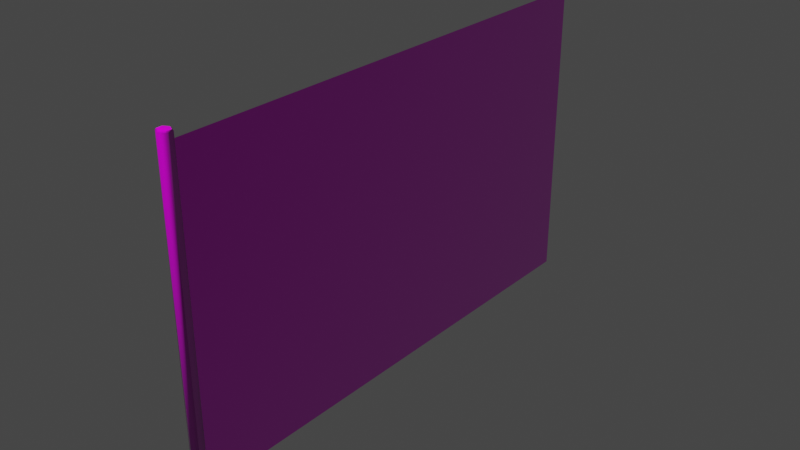 # Source: edap-fence-002.blend  (saved by Blender 3.1.7; exported with 4.5.12 LTS)
import bpy
from mathutils import Matrix  # noqa: F401  (used for matrix-valued properties, if any)

bpy.ops.wm.read_factory_settings(use_empty=True)
scene = bpy.context.scene
scene.name = 'Scene'

# ---- collections
col_edap_fence_lod00 = bpy.data.collections.new('edap-fence_LOD00'); scene.collection.children.link(col_edap_fence_lod00)

# ---- images (referenced by path relative to the original .blend; pixels are not part of the script)
import os
ASSET_DIR = os.environ.get("B2B_ASSET_DIR", "")  # directory of the original .blend (textures are referenced by path, not embedded)
HERE = os.path.dirname(os.path.abspath(__file__))  # packed textures are extracted next to this script under _unpacked/

def load_image(name, relpath, width, height, colorspace="sRGB"):
    """Load a texture the original file referenced (path relative to the .blend, or extracted next to this script)."""
    p = next((c for c in (os.path.join(HERE, relpath), os.path.join(ASSET_DIR, relpath)) if relpath and os.path.exists(c)), "")
    if p:
        img = bpy.data.images.load(p, check_existing=True)
        img.name = name
    else:  # same state as the original file: an image datablock whose file is absent (Cycles renders it pink)
        img = bpy.data.images.new(name, width, height)
        img.source = "FILE"
        img.filepath = "//" + (relpath or name)
    img.colorspace_settings.name = colorspace
    return img
img_paintrusted3_1k_albedo_tif_001 = load_image('PaintRusted3_1K_albedo.tif.001', 'assets/3rd party/PaintRusted3_1K_albedo.tif', 1024, 1024, 'sRGB')
img_paintrusted3_1k_composite_png_001 = load_image('PaintRusted3_1K_composite.png.001', 'assets/3rd party/PaintRusted3_1K_composite.png', 1024, 1024, 'Non-Color')
img_paintrusted3_1k_normal_flipped_png_001 = load_image('PaintRusted3_1K_normal_flipped.png.001', 'assets/3rd party/PaintRusted3_1K_normal_flipped.png', 1024, 1024, 'Non-Color')
img_metal_wirefence_lightrust_1k_rgba_png_001 = load_image('Metal_WireFence_LightRust_1K_rgba.png.001', 'assets/3rd party/Metal_WireFence_LightRust_1K_rgba.png', 1024, 1024, 'sRGB')
img_metal_wirefence_lightrust_1k_composite_png_001 = load_image('Metal_WireFence_LightRust_1K_composite.png.001', 'assets/3rd party/Metal_WireFence_LightRust_1K_composite.png', 1024, 1024, 'Non-Color')
img_metal_wirefence_lightrust_1k_normal_flipped_png_001 = load_image('Metal_WireFence_LightRust_1K_normal_flipped.png.001', 'assets/3rd party/Metal_WireFence_LightRust_1K_normal_flipped.png', 1024, 1024, 'Non-Color')

# ---- materials (node trees are filled in below, after node groups)
mat_edap_paint_blue_rusted = bpy.data.materials.new('EDAP paint blue rusted')
mat_edap_paint_blue_rusted.use_backface_culling = True
mat_edap_metal_wire_mesh_fence = bpy.data.materials.new('EDAP metal wire mesh fence')

# ---- node groups
ng_gltf_settings_002 = bpy.data.node_groups.new('glTF Settings.002', 'ShaderNodeTree')
_s = ng_gltf_settings_002.interface.new_socket(name='Occlusion', in_out='INPUT', socket_type='NodeSocketFloat')
_s.default_value = 1.0
_N = ng_gltf_settings_002.nodes; _L = ng_gltf_settings_002.links
n0 = _N.new('NodeGroupInput'); n0.name = 'Group Input'; n0.location = (0, 0)
ng_gltf_settings = bpy.data.node_groups.new('glTF Settings', 'ShaderNodeTree')
_s = ng_gltf_settings.interface.new_socket(name='Occlusion', in_out='INPUT', socket_type='NodeSocketFloat')
_s.default_value = 1.0
_N = ng_gltf_settings.nodes; _L = ng_gltf_settings.links
n0 = _N.new('NodeGroupInput'); n0.name = 'Group Input'; n0.location = (0, 0)

# ---- material node trees
mat_edap_paint_blue_rusted.use_nodes = True; mat_edap_paint_blue_rusted.node_tree.nodes.clear()
_N = mat_edap_paint_blue_rusted.node_tree.nodes; _L = mat_edap_paint_blue_rusted.node_tree.links
n0 = _N.new('ShaderNodeOutputMaterial'); n0.name = 'Material Output'; n0.location = (1000, 0)
n1 = _N.new('ShaderNodeBsdfPrincipled'); n1.name = 'Principled BSDF'; n1.location = (500, 0)
n1.distribution = 'GGX'
n1.subsurface_method = 'RANDOM_WALK_SKIN'
n1.inputs[3].default_value = 1.45
n2 = _N.new('ShaderNodeGroup'); n2.name = 'glTF Settings'; n2.location = (500, -800)
n2.label = 'glTF Settings'
n2.node_tree = ng_gltf_settings_002
n3 = _N.new('ShaderNodeTexImage'); n3.name = 'Base Color Texture'; n3.location = (-500, 100)
n3.label = 'Base Color Texture'
n3.hide = True
n3.image = img_paintrusted3_1k_albedo_tif_001
n4 = _N.new('ShaderNodeRGB'); n4.name = 'Base Color RGB'; n4.location = (-500, 50)
n4.label = 'Base Color RGB'
n4.hide = True
n4.outputs[0].default_value = (1.0, 1.0, 1.0, 1.0)
n5 = _N.new('ShaderNodeValue'); n5.name = 'Base Color A'; n5.location = (-500, -200)
n5.label = 'Base Color A'
n5.hide = True
n5.outputs[0].default_value = 1.0
n6 = _N.new('ShaderNodeTexImage'); n6.name = 'Occlusion(R) Roughness(G) Metallic(B)'; n6.location = (-800, -300)
n6.label = 'Occlusion(R) Roughness(G) Metallic(B)'
n6.hide = True
n6.image = img_paintrusted3_1k_composite_png_001
n7 = _N.new('ShaderNodeValue'); n7.name = 'Metallic Scale'; n7.location = (-500, -400)
n7.label = 'Metallic Scale'
n7.hide = True
n7.outputs[0].default_value = 0.0
n8 = _N.new('ShaderNodeValue'); n8.name = 'Roughness Scale'; n8.location = (-500, -500)
n8.label = 'Roughness Scale'
n8.hide = True
n8.outputs[0].default_value = 0.5
n9 = _N.new('ShaderNodeTexImage'); n9.name = 'Emissive Texture'; n9.location = (-500, -600)
n9.label = 'Emissive Texture'
n9.hide = True
n10 = _N.new('ShaderNodeRGB'); n10.name = 'Emissive RGB'; n10.location = (-500, -700)
n10.label = 'Emissive RGB'
n10.hide = True
n10.outputs[0].default_value = (0.0, 0.0, 0.0, 1.0)
n11 = _N.new('ShaderNodeValue'); n11.name = 'Emissive Scale'; n11.location = (-500, -800)
n11.label = 'Emissive Scale'
n11.hide = True
n11.outputs[0].default_value = 1.0
n12 = _N.new('ShaderNodeTexImage'); n12.name = 'Normal Texture'; n12.location = (-500, -900)
n12.label = 'Normal Texture'
n12.hide = True
n12.image = img_paintrusted3_1k_normal_flipped_png_001
n13 = _N.new('ShaderNodeTexImage'); n13.name = 'Detail Color(RGBA)'; n13.location = (-500, 0)
n13.label = 'Detail Color(RGBA)'
n13.hide = True
n14 = _N.new('ShaderNodeTexImage'); n14.name = 'Detail Occlusion(R) Roughness(G) Metallic(B)'; n14.location = (-800, -350)
n14.label = 'Detail Occlusion(R) Roughness(G) Metallic(B)'
n14.hide = True
n15 = _N.new('ShaderNodeValue'); n15.name = 'Detail Normal Scale'; n15.location = (-500, -1400)
n15.label = 'Detail Normal Scale'
n15.hide = True
n15.outputs[0].default_value = 1.0
n16 = _N.new('ShaderNodeTexImage'); n16.name = 'Detail Normal'; n16.location = (-500, -1300)
n16.label = 'Detail Normal'
n16.hide = True
n17 = _N.new('ShaderNodeTexImage'); n17.name = 'Blend Mask'; n17.location = (-500, -1500)
n17.label = 'Blend Mask'
n17.hide = True
n18 = _N.new('ShaderNodeValue'); n18.name = 'Detail UV Scale'; n18.location = (-1350, -600)
n18.label = 'Detail UV Scale'
n18.hide = True
n18.outputs[0].default_value = 1.0
n19 = _N.new('ShaderNodeValue'); n19.name = 'Detail UV Offset U'; n19.location = (-1350, -700)
n19.label = 'Detail UV Offset U'
n19.hide = True
n19.outputs[0].default_value = 0.0
n20 = _N.new('ShaderNodeValue'); n20.name = 'Detail UV Offset V'; n20.location = (-1350, -800)
n20.label = 'Detail UV Offset V'
n20.hide = True
n20.outputs[0].default_value = 0.0
n21 = _N.new('ShaderNodeVertexColor'); n21.name = 'Vertex Color'; n21.location = (-1350, -200)
n21.label = 'Vertex Color'
n21.hide = True
n22 = _N.new('ShaderNodeUVMap'); n22.name = 'UV Map'; n22.location = (-1350, -500)
n22.label = 'UV Map'
n22.hide = True
n23 = _N.new('ShaderNodeCombineXYZ'); n23.name = 'Combine UV Scale'; n23.location = (-1100, -550)
n23.label = 'Combine UV Scale'
n23.hide = True
n24 = _N.new('ShaderNodeCombineXYZ'); n24.name = 'Combine UV Offset'; n24.location = (-1100, -600)
n24.label = 'Combine UV Offset'
n24.hide = True
n25 = _N.new('ShaderNodeVectorMath'); n25.name = 'Multiply UV Scale'; n25.location = (-900, -500)
n25.label = 'Multiply UV Scale'
n25.hide = True
n25.operation = 'MULTIPLY'
n26 = _N.new('ShaderNodeVectorMath'); n26.name = 'Multiply UV Offset'; n26.location = (-800, -600)
n26.label = 'Multiply UV Offset'
n26.hide = True
n27 = _N.new('ShaderNodeMix'); n27.name = 'Base Color Multiplier RGB'; n27.location = (0, 50)
n27.label = 'Base Color Multiplier RGB'
n27.hide = True
n27.data_type = 'RGBA'
n27.blend_type = 'MULTIPLY'
n27.inputs[0].default_value = 1.0
n28 = _N.new('ShaderNodeMath'); n28.name = 'Base Color Multiplier A'; n28.location = (0, -100)
n28.label = 'Base Color Multiplier A'
n28.hide = True
n28.operation = 'MULTIPLY'
n29 = _N.new('ShaderNodeMix'); n29.name = 'Emissive Multiplier'; n29.location = (0, -550)
n29.label = 'Emissive Multiplier'
n29.hide = True
n29.data_type = 'RGBA'
n29.blend_type = 'MULTIPLY'
n30 = _N.new('ShaderNodeSeparateColor'); n30.name = 'SplitOcclMetalRough'; n30.location = (-250, -300)
n30.label = 'SplitOcclMetalRough'
n30.hide = True
n31 = _N.new('ShaderNodeMath'); n31.name = 'Occlusion Multiplier'; n31.location = (0, -200)
n31.label = 'Occlusion Multiplier'
n31.hide = True
n31.operation = 'MULTIPLY'
n31.inputs[0].default_value = 1.0
n32 = _N.new('ShaderNodeMath'); n32.name = 'Roughness Multiplier'; n32.location = (0, -300)
n32.label = 'Roughness Multiplier'
n32.hide = True
n32.operation = 'MULTIPLY'
n33 = _N.new('ShaderNodeMath'); n33.name = 'Metallic Multiplier'; n33.location = (0, -400)
n33.label = 'Metallic Multiplier'
n33.hide = True
n33.operation = 'MULTIPLY'
n34 = _N.new('ShaderNodeNormalMap'); n34.name = 'Normal Map Sampler'; n34.location = (0, -900)
n34.label = 'Normal Map Sampler'
n34.hide = True
n35 = _N.new('ShaderNodeMath'); n35.name = 'Blend Alpha Map'; n35.location = (-150, 0)
n35.label = 'Blend Alpha Map'
n35.hide = True
n35.operation = 'MULTIPLY'
n36 = _N.new('ShaderNodeMix'); n36.name = 'Blend Color Map'; n36.location = (-150, 100)
n36.label = 'Blend Color Map'
n36.hide = True
n36.data_type = 'RGBA'
n36.blend_type = 'ADD'
n37 = _N.new('ShaderNodeMix'); n37.name = 'Blend Occlusion(R) Roughness(G) Metallic(B) Map'; n37.location = (-500, -325)
n37.label = 'Blend Occlusion(R) Roughness(G) Metallic(B) Map'
n37.hide = True
n37.data_type = 'RGBA'
n37.blend_type = 'ADD'
n38 = _N.new('ShaderNodeNormalMap'); n38.name = 'Detail Normal Map Sampler'; n38.location = (0, -1300)
n38.label = 'Detail Normal Map Sampler'
n38.hide = True
n39 = _N.new('ShaderNodeMix'); n39.name = 'Blend Normal Map'; n39.location = (200, -1100)
n39.label = 'Blend Normal Map'
n39.hide = True
n39.data_type = 'RGBA'
n39.blend_type = 'MULTIPLY'
_L.new(n1.outputs[0], n0.inputs[0])
_L.new(n18.outputs[0], n23.inputs[0])
_L.new(n18.outputs[0], n23.inputs[1])
_L.new(n18.outputs[0], n23.inputs[2])
_L.new(n19.outputs[0], n24.inputs[0])
_L.new(n20.outputs[0], n24.inputs[1])
_L.new(n22.outputs[0], n25.inputs[0])
_L.new(n23.outputs[0], n25.inputs[1])
_L.new(n25.outputs[0], n26.inputs[0])
_L.new(n24.outputs[0], n26.inputs[1])
_L.new(n26.outputs[0], n13.inputs[0])
_L.new(n26.outputs[0], n14.inputs[0])
_L.new(n26.outputs[0], n16.inputs[0])
_L.new(n11.outputs[0], n1.inputs[28])
_L.new(n21.outputs[1], n36.inputs[0])
_L.new(n21.outputs[1], n37.inputs[0])
_L.new(n21.outputs[1], n39.inputs[0])
_L.new(n9.outputs[0], n29.inputs[6])
_L.new(n10.outputs[0], n29.inputs[7])
_L.new(n10.outputs[0], n1.inputs[27])
_L.new(n3.outputs[0], n36.inputs[6])
_L.new(n13.outputs[0], n36.inputs[7])
_L.new(n36.outputs[2], n27.inputs[7])
_L.new(n3.outputs[1], n35.inputs[0])
_L.new(n13.outputs[1], n35.inputs[1])
_L.new(n5.outputs[0], n28.inputs[1])
_L.new(n4.outputs[0], n27.inputs[6])
_L.new(n27.outputs[2], n1.inputs[0])
_L.new(n3.outputs[1], n28.inputs[0])
_L.new(n28.outputs[0], n1.inputs[4])
_L.new(n6.outputs[0], n37.inputs[6])
_L.new(n14.outputs[0], n37.inputs[7])
_L.new(n37.outputs[2], n30.inputs[0])
_L.new(n7.outputs[0], n33.inputs[0])
_L.new(n8.outputs[0], n32.inputs[0])
_L.new(n30.outputs[0], n31.inputs[1])
_L.new(n30.outputs[1], n32.inputs[1])
_L.new(n30.outputs[2], n33.inputs[1])
_L.new(n32.outputs[0], n1.inputs[2])
_L.new(n33.outputs[0], n1.inputs[1])
_L.new(n31.outputs[0], n2.inputs[0])
_L.new(n12.outputs[0], n34.inputs[1])
_L.new(n34.outputs[0], n39.inputs[6])
_L.new(n38.outputs[0], n39.inputs[7])
_L.new(n15.outputs[0], n38.inputs[0])
_L.new(n16.outputs[0], n38.inputs[1])
_L.new(n34.outputs[0], n1.inputs[5])
n0.is_active_output = True
mat_edap_metal_wire_mesh_fence.use_nodes = True; mat_edap_metal_wire_mesh_fence.node_tree.nodes.clear()
_N = mat_edap_metal_wire_mesh_fence.node_tree.nodes; _L = mat_edap_metal_wire_mesh_fence.node_tree.links
n0 = _N.new('ShaderNodeOutputMaterial'); n0.name = 'Material Output'; n0.location = (1000, 0)
n1 = _N.new('ShaderNodeBsdfPrincipled'); n1.name = 'Principled BSDF'; n1.location = (500, 0)
n1.distribution = 'GGX'
n1.subsurface_method = 'RANDOM_WALK_SKIN'
n1.inputs[3].default_value = 1.45
n2 = _N.new('ShaderNodeGroup'); n2.name = 'glTF Settings'; n2.location = (500, -800)
n2.label = 'glTF Settings'
n2.node_tree = ng_gltf_settings
n3 = _N.new('ShaderNodeTexImage'); n3.name = 'Base Color Texture'; n3.location = (-500, 100)
n3.label = 'Base Color Texture'
n3.hide = True
n3.image = img_metal_wirefence_lightrust_1k_rgba_png_001
n4 = _N.new('ShaderNodeRGB'); n4.name = 'Base Color RGB'; n4.location = (-500, 50)
n4.label = 'Base Color RGB'
n4.hide = True
n4.outputs[0].default_value = (1.0, 1.0, 1.0, 1.0)
n5 = _N.new('ShaderNodeValue'); n5.name = 'Base Color A'; n5.location = (-500, -200)
n5.label = 'Base Color A'
n5.hide = True
n5.outputs[0].default_value = 1.0
n6 = _N.new('ShaderNodeTexImage'); n6.name = 'Occlusion(R) Roughness(G) Metallic(B)'; n6.location = (-800, -300)
n6.label = 'Occlusion(R) Roughness(G) Metallic(B)'
n6.hide = True
n6.image = img_metal_wirefence_lightrust_1k_composite_png_001
n7 = _N.new('ShaderNodeValue'); n7.name = 'Metallic Scale'; n7.location = (-500, -400)
n7.label = 'Metallic Scale'
n7.hide = True
n7.outputs[0].default_value = 1.0
n8 = _N.new('ShaderNodeValue'); n8.name = 'Roughness Scale'; n8.location = (-500, -500)
n8.label = 'Roughness Scale'
n8.hide = True
n8.outputs[0].default_value = 1.0
n9 = _N.new('ShaderNodeTexImage'); n9.name = 'Emissive Texture'; n9.location = (-500, -600)
n9.label = 'Emissive Texture'
n9.hide = True
n10 = _N.new('ShaderNodeRGB'); n10.name = 'Emissive RGB'; n10.location = (-500, -700)
n10.label = 'Emissive RGB'
n10.hide = True
n10.outputs[0].default_value = (0.0, 0.0, 0.0, 1.0)
n11 = _N.new('ShaderNodeValue'); n11.name = 'Emissive Scale'; n11.location = (-500, -800)
n11.label = 'Emissive Scale'
n11.hide = True
n11.outputs[0].default_value = 1.0
n12 = _N.new('ShaderNodeTexImage'); n12.name = 'Normal Texture'; n12.location = (-500, -900)
n12.label = 'Normal Texture'
n12.hide = True
n12.image = img_metal_wirefence_lightrust_1k_normal_flipped_png_001
n13 = _N.new('ShaderNodeTexImage'); n13.name = 'Detail Color(RGBA)'; n13.location = (-500, 0)
n13.label = 'Detail Color(RGBA)'
n13.hide = True
n14 = _N.new('ShaderNodeTexImage'); n14.name = 'Detail Occlusion(R) Roughness(G) Metallic(B)'; n14.location = (-800, -350)
n14.label = 'Detail Occlusion(R) Roughness(G) Metallic(B)'
n14.hide = True
n15 = _N.new('ShaderNodeValue'); n15.name = 'Detail Normal Scale'; n15.location = (-500, -1400)
n15.label = 'Detail Normal Scale'
n15.hide = True
n15.outputs[0].default_value = 1.0
n16 = _N.new('ShaderNodeTexImage'); n16.name = 'Detail Normal'; n16.location = (-500, -1300)
n16.label = 'Detail Normal'
n16.hide = True
n17 = _N.new('ShaderNodeTexImage'); n17.name = 'Blend Mask'; n17.location = (-500, -1500)
n17.label = 'Blend Mask'
n17.hide = True
n18 = _N.new('ShaderNodeValue'); n18.name = 'Detail UV Scale'; n18.location = (-1350, -600)
n18.label = 'Detail UV Scale'
n18.hide = True
n18.outputs[0].default_value = 1.0
n19 = _N.new('ShaderNodeValue'); n19.name = 'Detail UV Offset U'; n19.location = (-1350, -700)
n19.label = 'Detail UV Offset U'
n19.hide = True
n19.outputs[0].default_value = 0.0
n20 = _N.new('ShaderNodeValue'); n20.name = 'Detail UV Offset V'; n20.location = (-1350, -800)
n20.label = 'Detail UV Offset V'
n20.hide = True
n20.outputs[0].default_value = 0.0
n21 = _N.new('ShaderNodeVertexColor'); n21.name = 'Vertex Color'; n21.location = (-1350, -200)
n21.label = 'Vertex Color'
n21.hide = True
n22 = _N.new('ShaderNodeUVMap'); n22.name = 'UV Map'; n22.location = (-1350, -500)
n22.label = 'UV Map'
n22.hide = True
n23 = _N.new('ShaderNodeCombineXYZ'); n23.name = 'Combine UV Scale'; n23.location = (-1100, -550)
n23.label = 'Combine UV Scale'
n23.hide = True
n24 = _N.new('ShaderNodeCombineXYZ'); n24.name = 'Combine UV Offset'; n24.location = (-1100, -600)
n24.label = 'Combine UV Offset'
n24.hide = True
n25 = _N.new('ShaderNodeVectorMath'); n25.name = 'Multiply UV Scale'; n25.location = (-900, -500)
n25.label = 'Multiply UV Scale'
n25.hide = True
n25.operation = 'MULTIPLY'
n26 = _N.new('ShaderNodeVectorMath'); n26.name = 'Multiply UV Offset'; n26.location = (-800, -600)
n26.label = 'Multiply UV Offset'
n26.hide = True
n27 = _N.new('ShaderNodeMix'); n27.name = 'Base Color Multiplier RGB'; n27.location = (0, 50)
n27.label = 'Base Color Multiplier RGB'
n27.hide = True
n27.data_type = 'RGBA'
n27.blend_type = 'MULTIPLY'
n27.inputs[0].default_value = 1.0
n28 = _N.new('ShaderNodeMath'); n28.name = 'Base Color Multiplier A'; n28.location = (0, -100)
n28.label = 'Base Color Multiplier A'
n28.hide = True
n28.operation = 'MULTIPLY'
n29 = _N.new('ShaderNodeMix'); n29.name = 'Emissive Multiplier'; n29.location = (0, -550)
n29.label = 'Emissive Multiplier'
n29.hide = True
n29.data_type = 'RGBA'
n29.blend_type = 'MULTIPLY'
n30 = _N.new('ShaderNodeSeparateColor'); n30.name = 'SplitOcclMetalRough'; n30.location = (-250, -300)
n30.label = 'SplitOcclMetalRough'
n30.hide = True
n31 = _N.new('ShaderNodeMath'); n31.name = 'Occlusion Multiplier'; n31.location = (0, -200)
n31.label = 'Occlusion Multiplier'
n31.hide = True
n31.operation = 'MULTIPLY'
n31.inputs[0].default_value = 1.0
n32 = _N.new('ShaderNodeMath'); n32.name = 'Roughness Multiplier'; n32.location = (0, -300)
n32.label = 'Roughness Multiplier'
n32.hide = True
n32.operation = 'MULTIPLY'
n33 = _N.new('ShaderNodeMath'); n33.name = 'Metallic Multiplier'; n33.location = (0, -400)
n33.label = 'Metallic Multiplier'
n33.hide = True
n33.operation = 'MULTIPLY'
n34 = _N.new('ShaderNodeNormalMap'); n34.name = 'Normal Map Sampler'; n34.location = (0, -900)
n34.label = 'Normal Map Sampler'
n34.hide = True
n35 = _N.new('ShaderNodeMath'); n35.name = 'Blend Alpha Map'; n35.location = (-150, 0)
n35.label = 'Blend Alpha Map'
n35.hide = True
n35.operation = 'MULTIPLY'
n36 = _N.new('ShaderNodeMix'); n36.name = 'Blend Color Map'; n36.location = (-150, 100)
n36.label = 'Blend Color Map'
n36.hide = True
n36.data_type = 'RGBA'
n36.blend_type = 'ADD'
n37 = _N.new('ShaderNodeMix'); n37.name = 'Blend Occlusion(R) Roughness(G) Metallic(B) Map'; n37.location = (-500, -325)
n37.label = 'Blend Occlusion(R) Roughness(G) Metallic(B) Map'
n37.hide = True
n37.data_type = 'RGBA'
n37.blend_type = 'ADD'
n38 = _N.new('ShaderNodeNormalMap'); n38.name = 'Detail Normal Map Sampler'; n38.location = (0, -1300)
n38.label = 'Detail Normal Map Sampler'
n38.hide = True
n39 = _N.new('ShaderNodeMix'); n39.name = 'Blend Normal Map'; n39.location = (200, -1100)
n39.label = 'Blend Normal Map'
n39.hide = True
n39.data_type = 'RGBA'
n39.blend_type = 'MULTIPLY'
_L.new(n1.outputs[0], n0.inputs[0])
_L.new(n18.outputs[0], n23.inputs[0])
_L.new(n18.outputs[0], n23.inputs[1])
_L.new(n18.outputs[0], n23.inputs[2])
_L.new(n19.outputs[0], n24.inputs[0])
_L.new(n20.outputs[0], n24.inputs[1])
_L.new(n22.outputs[0], n25.inputs[0])
_L.new(n23.outputs[0], n25.inputs[1])
_L.new(n25.outputs[0], n26.inputs[0])
_L.new(n24.outputs[0], n26.inputs[1])
_L.new(n26.outputs[0], n13.inputs[0])
_L.new(n26.outputs[0], n14.inputs[0])
_L.new(n26.outputs[0], n16.inputs[0])
_L.new(n11.outputs[0], n1.inputs[28])
_L.new(n9.outputs[0], n29.inputs[6])
_L.new(n10.outputs[0], n29.inputs[7])
_L.new(n10.outputs[0], n1.inputs[27])
_L.new(n21.outputs[1], n36.inputs[0])
_L.new(n21.outputs[1], n37.inputs[0])
_L.new(n21.outputs[1], n39.inputs[0])
_L.new(n3.outputs[0], n36.inputs[6])
_L.new(n13.outputs[0], n36.inputs[7])
_L.new(n36.outputs[2], n27.inputs[7])
_L.new(n3.outputs[1], n35.inputs[0])
_L.new(n13.outputs[1], n35.inputs[1])
_L.new(n5.outputs[0], n28.inputs[1])
_L.new(n4.outputs[0], n27.inputs[6])
_L.new(n27.outputs[2], n1.inputs[0])
_L.new(n3.outputs[1], n28.inputs[0])
_L.new(n28.outputs[0], n1.inputs[4])
_L.new(n6.outputs[0], n37.inputs[6])
_L.new(n14.outputs[0], n37.inputs[7])
_L.new(n37.outputs[2], n30.inputs[0])
_L.new(n7.outputs[0], n33.inputs[0])
_L.new(n8.outputs[0], n32.inputs[0])
_L.new(n30.outputs[0], n31.inputs[1])
_L.new(n30.outputs[1], n32.inputs[1])
_L.new(n30.outputs[2], n33.inputs[1])
_L.new(n32.outputs[0], n1.inputs[2])
_L.new(n33.outputs[0], n1.inputs[1])
_L.new(n31.outputs[0], n2.inputs[0])
_L.new(n12.outputs[0], n34.inputs[1])
_L.new(n34.outputs[0], n39.inputs[6])
_L.new(n38.outputs[0], n39.inputs[7])
_L.new(n15.outputs[0], n38.inputs[0])
_L.new(n16.outputs[0], n38.inputs[1])
_L.new(n34.outputs[0], n1.inputs[5])
n0.is_active_output = True

# ---- world
world_world = bpy.data.worlds.new('World'); scene.world = world_world
world_world.use_nodes = True; world_world.node_tree.nodes.clear()
_N = world_world.node_tree.nodes; _L = world_world.node_tree.links
n0 = _N.new('ShaderNodeOutputWorld'); n0.name = 'World Output'; n0.location = (300, 300)
n1 = _N.new('ShaderNodeBackground'); n1.name = 'Background'; n1.location = (10, 300)
n1.inputs[0].default_value = (0.05088, 0.05088, 0.05088, 1.0)
_L.new(n1.outputs[0], n0.inputs[0])
n0.is_active_output = True
world_world.color = (0.05088, 0.05088, 0.05088)
world_world.use_sun_shadow = False
world_world.sun_shadow_jitter_overblur = 0.0

# ---- meshes
me_cylinder = bpy.data.meshes.new('Cylinder')
me_cylinder.from_pydata([(0.0, 2.503, 0.02523), (0.0, 2.503, 1.553), (0.0, 0.03163, -0.1), (0.03014, 0.01568, -0.1), (0.03014, -0.01621, -0.1), (-3.042e-09, -0.03215, -0.1), (-0.03014, -0.01621, -0.1), (-0.03014, 0.01568, -0.1), (0.0, 0.003107, 0.02523), (0.0, 0.003107, 1.553), (0.0, 2.503, 0.02523), (0.0, 2.503, 1.553), (0.0, 0.02554, 1.6), (0.0, 0.03163, 1.595), (0.02475, 0.01244, 1.6), (0.03014, 0.01568, 1.595), (0.02475, -0.01296, 1.6), (0.03014, -0.01621, 1.595), (-2.561e-09, -0.02606, 1.6), (-3.042e-09, -0.03215, 1.595), (-0.02475, -0.01296, 1.6), (-0.03014, -0.01621, 1.595), (-0.02475, 0.01244, 1.6), (-0.03014, 0.01568, 1.595)], [(0, 1)], [(7, 23, 13, 2), (4, 17, 19, 5), (5, 19, 21, 6), (6, 21, 23, 7), (2, 13, 15, 3), (3, 15, 17, 4), (2, 3, 4, 5, 6, 7), (8, 9, 11, 10), (15, 13, 12, 14), (17, 15, 14, 16), (19, 17, 16, 18), (21, 19, 18, 20), (23, 21, 20, 22), (13, 23, 22, 12), (14, 12, 22, 20, 18, 16)])
me_cylinder.polygons.foreach_set('use_smooth', [True] * 15)
me_cylinder.polygons.foreach_set('material_index', [0, 0, 0, 0, 0, 0, 0, 1, 0, 0, 0, 0, 0, 0, 0])
_uv = me_cylinder.uv_layers.new(name='UVMap')
_uv.uv.foreach_set('vector', [0.1667, 0.5, 0.1667, 0.9984, -8.941e-08, 0.9984, -8.941e-08, 0.5, 0.6667, 0.5, 0.6667, 0.9984, 0.5, 0.9984, 0.5, 0.5, 0.5, 0.5, 0.5, 0.9984, 0.3333, 0.9984, 0.3333, 0.5, 0.3333, 0.5, 0.3333, 0.9984, 0.1667, 0.9984, 0.1667, 0.5, 1.0, 0.5, 1.0, 0.9984, 0.8333, 0.9984, 0.8333, 0.5, 0.8333, 0.5, 0.8333, 0.9984, 0.6667, 0.9984, 0.6667, 0.5, 0.75, 0.49, 0.9578, 0.37, 0.9578, 0.13, 0.75, 0.01, 0.5422, 0.13, 0.5422, 0.37, -1.568, -1.568, 2.568, -1.568, 2.568, 2.568, -1.568, 2.568, 0.8333, 0.9984, 1.0, 0.9984, 0.9861, 1.0, 0.8492, 1.0, 0.6667, 0.9984, 0.8333, 0.9984, 0.8164, 1.0, 0.6836, 1.0, 0.5, 0.9984, 0.6667, 0.9984, 0.6508, 1.0, 0.5139, 1.0, 0.3333, 0.9984, 0.5, 0.9984, 0.4861, 1.0, 0.3492, 1.0, 0.1667, 0.9984, 0.3333, 0.9984, 0.3164, 1.0, 0.1836, 1.0, -8.941e-08, 0.9984, 0.1667, 0.9984, 0.1508, 1.0, 0.01392, 1.0, 0.4207, 0.3456, 0.25, 0.4442, 0.07928, 0.3456, 0.07928, 0.1544, 0.25, 0.05584, 0.4207, 0.1544])
me_cylinder.materials.append(mat_edap_paint_blue_rusted)
me_cylinder.materials.append(mat_edap_metal_wire_mesh_fence)
me_cylinder.use_remesh_fix_poles = True
me_cylinder.use_remesh_preserve_attributes = False
me_cylinder.update()

# ---- objects
ob_fence = bpy.data.objects.new('fence', me_cylinder)

# ---- transforms, parenting, visibility, modifiers, constraints
ob_fence.location = (0.0, 0.0, 0.0)

# ---- collection membership
col_edap_fence_lod00.objects.link(ob_fence)

# ---- scene / render settings (as saved in the file)
scene.frame_start = 1; scene.frame_end = 250; scene.frame_set(1)
scene.render.engine = 'CYCLES'
scene.cycles.sampling_pattern = 'TABULATED_SOBOL'
scene.cycles.use_light_tree = False
scene.view_settings.view_transform = 'Filmic'
bpy.context.view_layer.update()

# ---- added for rendering (the .blend has no active camera and no usable light): camera, sun
cam_auto = bpy.data.cameras.new('AutoCamera')
cam_auto.lens = 50.0
cam_auto.sensor_width = 36.0
cam_auto.clip_end = 1000.0
ob_auto_camera = bpy.data.objects.new('AutoCamera', cam_auto)
scene.collection.objects.link(ob_auto_camera)
ob_auto_camera.location = (2.82484, -2.15428, 3.00987)
ob_auto_camera.rotation_euler = (1.09748, -7.21219e-08, 0.694738)
scene.camera = ob_auto_camera
light_auto_sun = bpy.data.lights.new('AutoSun', 'SUN')
light_auto_sun.energy = 3.0
light_auto_sun.angle = 0.0523599
ob_auto_sun = bpy.data.objects.new('AutoSun', light_auto_sun)
scene.collection.objects.link(ob_auto_sun)
ob_auto_sun.rotation_euler = (0.872665, 0.174533, 0.523599)
bpy.context.view_layer.update()
